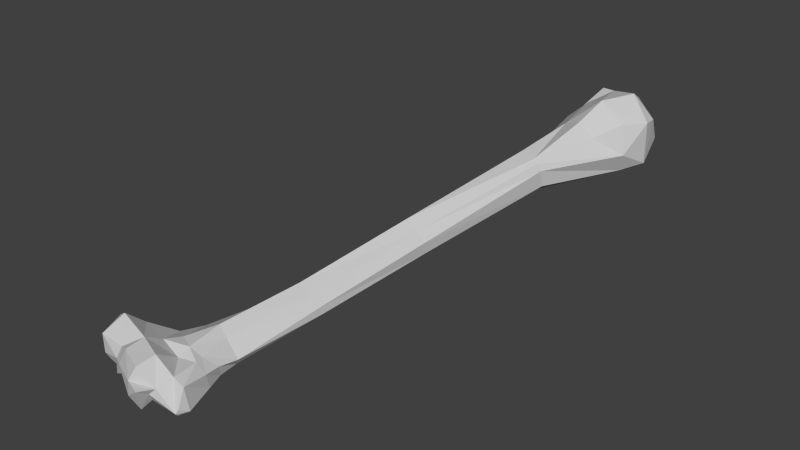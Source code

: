 # Source: Rhumorous.blend  (saved by Blender 2.74.0; exported with 4.5.12 LTS)
import bpy
from mathutils import Matrix  # noqa: F401  (used for matrix-valued properties, if any)

bpy.ops.wm.read_factory_settings(use_empty=True)
scene = bpy.context.scene
scene.name = 'Scene'

# ---- collections
col_collection_1 = bpy.data.collections.new('Collection 1'); scene.collection.children.link(col_collection_1)

# ---- materials (node trees are filled in below, after node groups)
mat_bones___vray = bpy.data.materials.new('Bones___Vray')
mat_bones___vray.alpha_threshold = 0.0
mat_bones___vray.use_transparent_shadow = False
mat_bones___vray.diffuse_color = (0.5843, 0.5843, 0.5843, 1.0)
mat_bones___vray.specular_color = (0.0, 0.0, 0.0)
mat_bones___vray.roughness = 0.5
mat_material = bpy.data.materials.new('Material')
mat_material.alpha_threshold = 0.0
mat_material.use_transparent_shadow = False
mat_material.diffuse_color = (0.7529, 0.7529, 0.7529, 1.0)
mat_material.specular_color = (0.7529, 0.7529, 0.7529)
mat_material.roughness = 0.5
mat_white___vray = bpy.data.materials.new('White___Vray')
mat_white___vray.alpha_threshold = 0.0
mat_white___vray.use_transparent_shadow = False
mat_white___vray.diffuse_color = (0.5843, 0.5843, 0.5843, 1.0)
mat_white___vray.specular_color = (0.0, 0.0, 0.0)
mat_white___vray.roughness = 0.5
mat_brown___vray = bpy.data.materials.new('Brown___Vray')
mat_brown___vray.alpha_threshold = 0.0
mat_brown___vray.use_transparent_shadow = False
mat_brown___vray.diffuse_color = (0.5843, 0.5843, 0.5843, 1.0)
mat_brown___vray.specular_color = (0.0, 0.0, 0.0)
mat_brown___vray.roughness = 0.5

# ---- material node trees

# ---- world
world_world = bpy.data.worlds.new('World'); scene.world = world_world
world_world.color = (0.05088, 0.05088, 0.05088)
world_world.use_sun_shadow = False
world_world.sun_shadow_jitter_overblur = 0.0
world_world.cycles.sampling_method = 'MANUAL'
world_world.cycles.sample_map_resolution = 256

# ---- meshes
me_sub02 = bpy.data.meshes.new('sub02')
me_sub02.from_pydata([], [], [])
me_sub02.materials.append(mat_bones___vray)
me_sub02.materials.append(mat_material)
me_sub02.use_remesh_preserve_volume = False
me_sub02.use_remesh_preserve_attributes = False
me_sub02.use_mirror_vertex_groups = False
me_sub02.update()
me_sub01 = bpy.data.meshes.new('sub01')
me_sub01.from_pydata([(-2.162, -3.745, -1.527), (-1.276, -2.154, -1.221), (-1.768, -3.903, -1.559), (0.1696, 0.09192, -0.5837), (-0.2766, 0.2078, -0.8827), (0.5538, 3.084, -0.1991), (0.9864, 2.957, 0.09683), (-0.6362, -5.693, -1.568), (-1.133, -5.827, -1.306), (-1.196, -5.728, -1.502), (-1.486, -6.002, -1.396), (-1.48, -5.975, -1.099), (-2.039, -5.739, -1.116), (-1.928, -5.637, -0.8086), (-1.858, -5.267, -0.7151), (-2.193, -5.529, -0.9245), (1.643, 5.584, 1.461), (2.168, 5.326, 1.166), (1.633, 5.756, 1.243), (1.863, 4.59, 1.194), (1.599, 4.603, 1.391), (1.419, 4.108, 0.919), (-0.9985, -4.73, -1.049), (-0.7753, -4.551, -1.249), (-0.744, -4.124, -1.308), (1.68, 5.287, 1.642), (-2.162, -3.684, -1.408), (-2.516, -4.17, -1.439), (-2.108, -4.301, -1.172), (-1.909, -3.847, -1.185), (-1.32, -4.995, -1.059), (-0.9171, -5.435, -1.063), (-0.9393, -4.914, -1.041), (-1.019, -5.763, -1.178), (0.2554, 4.341, 0.6477), (0.3484, 5.125, 0.3627), (0.6118, 4.964, 0.1357), (-1.39, -5.85, -0.8415), (0.2853, 3.118, -0.1175), (0.07206, 3.11, 0.304), (-0.2839, 0.08132, 0.04653), (0.4415, 2.936, 0.7453), (-0.5809, 0.2502, -0.3245), (-2.611, -5.071, -1.603), (-2.335, -5.172, -1.711), (-2.414, -5.539, -1.379), (-0.657, -5.448, -1.151), (-0.5498, -5.444, -1.602), (-0.7264, -4.826, -1.523), (-0.7259, -4.895, -1.219), (-2.428, -4.794, -0.8569), (-2.542, -5.142, -0.5507), (1.679, 5.844, 1.012), (1.376, 5.954, 0.8946), (-2.208, -5.203, -1.775), (-2.094, -4.815, -1.727), (-1.875, -5.206, -1.54), (-1.924, -5.328, -1.568), (1.559, 5.88, 0.414), (2.108, 5.619, 0.6377), (1.753, 5.286, -0.07847), (-2.848, -4.72, -1.256), (-1.333, -5.454, -0.7565), (-0.6476, -5.646, -1.625), (-1.41, -5.335, -1.625), (-1.07, -5.026, -1.614), (0.9852, 2.876, 0.4653), (-0.01044, 0.05142, -0.1268), (0.1911, 0.05372, -0.3245), (-1.063, -2.251, -0.8284), (1.316, 4.567, 1.603), (-0.4825, 0.2454, -0.7696), (-2.328, -4.731, -1.726), (-2.218, -4.377, -1.686), (-2.748, -5.093, -0.6877), (-2.733, -5.534, -0.8696), (1.195, 5.095, -0.03667), (1.335, 5.434, -0.1166), (-1.187, -4.764, -1.572), (-0.8195, -4.493, -1.479), (2.207, 5.018, 0.2695), (1.877, 4.607, 0.15), (1.601, 4.925, -0.06957), (0.7799, 4.933, 1.322), (1.062, 5.538, 1.491), (0.3414, 5.475, 0.9645), (-2.46, -4.186, -1.558), (-2.535, -4.583, -1.631), (-2.919, -5.02, -1.215), (-0.3717, -2.351, -1.066), (-1.371, -4.011, -1.54), (-0.9084, -2.243, -1.36), (-0.384, -2.393, -0.903), (-0.5602, -2.397, -0.7038), (-1.69, -4.524, -1.56), (-2.729, -4.886, -0.9096), (-2.77, -5.341, -1.005), (1.924, 5.782, 0.8308), (1.615, 5.952, 0.7114), (0.2729, 5.0, 0.8627), (0.2929, 5.476, 0.6563), (0.696, 5.387, 0.06863), (0.7463, 5.804, 0.6744), (0.674, 4.246, 1.029), (1.086, 4.109, 1.201), (-0.8245, -4.107, -1.442), (-1.271, -4.645, -1.542), (-1.812, -5.565, -1.476), (-1.812, -5.729, -1.297), (-2.256, -5.627, -1.148), (1.996, 4.463, 0.5666), (-2.29, -5.633, -1.483), (-0.6146, -5.638, -1.489), (-1.277, -4.76, -0.9298), (2.209, 4.987, 1.192), (-2.009, -5.687, -1.342), (-2.656, -5.579, -1.219), (-2.559, -5.555, -1.313), (-2.883, -5.234, -1.35), (1.169, 5.937, 0.9166), (0.8208, 5.873, 0.853), (1.008, 5.775, 1.258), (-1.165, -6.067, -1.148), (-1.638, -4.594, -0.9479), (-1.812, -4.911, -0.9178), (-1.321, -5.888, -1.678), (-1.266, -3.196, -1.486), (-1.305, -4.017, -0.8333), (-0.8826, -2.35, -0.5441), (0.7949, 2.868, 0.6894), (-1.547, -5.756, -1.549), (0.7734, 5.58, 1.48), (0.8991, 2.853, 0.6135), (-1.05, -4.098, -0.9787), (-2.08, -5.459, -1.395), (-2.007, -5.38, -1.212), (-1.888, -5.709, -1.159), (-2.749, -5.347, -1.004), (-2.452, -5.339, -0.852), (-2.248, -5.472, -1.488), (-1.842, -5.524, -1.179), (-2.107, -5.363, -0.8787), (-2.144, -5.347, -0.9531)], [(136, 140), (137, 138)], [(0, 1, 2), (3, 4, 5), (5, 6, 3), (7, 8, 9), (10, 11, 12), (13, 14, 15), (16, 17, 18), (19, 20, 21), (22, 23, 24), (17, 16, 25), (26, 0, 27), (26, 27, 28), (29, 26, 28), (30, 31, 32), (31, 33, 7), (34, 35, 36), (33, 37, 11), (34, 36, 38), (38, 39, 34), (40, 41, 39), (39, 42, 40), (43, 44, 45), (46, 47, 48), (46, 48, 49), (50, 51, 14), (18, 52, 53), (54, 55, 56), (56, 57, 54), (58, 59, 60), (28, 27, 61), (13, 37, 62), (62, 14, 13), (63, 64, 65), (47, 63, 65), (66, 67, 68), (29, 69, 26), (20, 25, 70), (39, 38, 71), (72, 73, 55), (51, 74, 75), (32, 31, 46), (76, 77, 60), (78, 79, 48), (78, 48, 65), (60, 80, 81), (82, 60, 81), (83, 84, 85), (73, 86, 0), (61, 27, 87), (61, 87, 43), (43, 88, 61), (4, 71, 38), (89, 90, 91), (69, 0, 26), (92, 68, 67), (92, 67, 93), (2, 94, 73), (95, 96, 74), (83, 70, 84), (97, 59, 58), (58, 98, 97), (99, 85, 100), (101, 102, 58), (77, 101, 58), (103, 104, 70), (105, 106, 90), (57, 107, 108), (109, 15, 75), (110, 19, 21), (5, 38, 76), (39, 41, 103), (109, 45, 111), (47, 112, 7), (113, 30, 32), (35, 34, 99), (114, 25, 20), (19, 114, 20), (43, 87, 72), (72, 44, 43), (12, 109, 111), (80, 59, 17), (105, 24, 23), (115, 108, 12), (45, 109, 116), (116, 117, 45), (5, 82, 81), (81, 6, 5), (89, 105, 90), (42, 71, 1), (63, 9, 64), (43, 118, 88), (88, 118, 96), (59, 18, 17), (12, 13, 15), (12, 11, 13), (15, 109, 12), (58, 102, 119), (58, 119, 53), (58, 53, 98), (120, 121, 119), (49, 48, 79), (57, 108, 115), (116, 96, 118), (4, 91, 71), (33, 11, 122), (91, 1, 71), (112, 47, 46), (43, 117, 118), (113, 123, 124), (80, 17, 114), (25, 84, 70), (103, 83, 99), (103, 99, 34), (18, 121, 16), (95, 50, 61), (125, 122, 10), (2, 126, 90), (69, 127, 128), (92, 24, 89), (103, 41, 129), (65, 48, 47), (10, 130, 125), (23, 79, 105), (114, 19, 110), (111, 115, 12), (49, 23, 22), (49, 22, 32), (80, 114, 110), (51, 50, 95), (95, 74, 51), (86, 87, 27), (107, 57, 56), (40, 67, 129), (66, 6, 81), (5, 76, 82), (40, 42, 69), (69, 128, 40), (112, 46, 31), (44, 54, 111), (75, 15, 51), (28, 50, 124), (97, 52, 18), (72, 55, 54), (102, 120, 119), (98, 53, 52), (90, 106, 94), (90, 94, 2), (65, 64, 78), (3, 68, 92), (3, 6, 68), (92, 89, 3), (16, 131, 84), (110, 21, 132), (5, 4, 38), (55, 94, 64), (2, 73, 0), (83, 85, 99), (101, 100, 102), (106, 105, 79), (101, 35, 100), (131, 85, 84), (8, 122, 125), (125, 9, 8), (106, 78, 64), (42, 39, 71), (132, 21, 104), (104, 129, 132), (36, 76, 38), (66, 132, 67), (64, 94, 106), (130, 64, 125), (61, 50, 28), (120, 102, 85), (120, 85, 131), (131, 121, 120), (106, 79, 78), (101, 77, 76), (76, 36, 101), (14, 124, 50), (62, 37, 33), (62, 33, 31), (55, 64, 56), (6, 66, 68), (132, 66, 110), (33, 122, 8), (133, 24, 92), (93, 133, 92), (64, 9, 125), (30, 62, 31), (98, 52, 97), (100, 85, 102), (54, 44, 72), (59, 97, 18), (124, 123, 28), (14, 51, 15), (44, 111, 45), (9, 63, 7), (89, 91, 4), (4, 3, 89), (126, 2, 1), (1, 91, 126), (81, 110, 66), (129, 41, 40), (56, 64, 107), (108, 10, 12), (133, 93, 127), (133, 127, 113), (22, 133, 113), (110, 81, 80), (0, 86, 27), (133, 22, 24), (114, 17, 25), (61, 88, 95), (11, 37, 13), (112, 31, 7), (129, 104, 103), (24, 105, 89), (69, 29, 127), (75, 96, 116), (43, 45, 117), (127, 123, 113), (18, 119, 121), (53, 119, 18), (130, 10, 108), (108, 107, 130), (60, 77, 58), (124, 30, 113), (10, 122, 11), (7, 33, 8), (128, 93, 67), (67, 40, 128), (16, 121, 131), (128, 127, 93), (116, 118, 117), (73, 94, 55), (79, 23, 49), (46, 49, 32), (60, 82, 76), (87, 86, 73), (73, 72, 87), (80, 60, 59), (96, 95, 88), (14, 62, 30), (30, 124, 14), (130, 107, 64), (1, 69, 42), (90, 126, 91), (69, 1, 0), (67, 132, 129), (111, 54, 57), (57, 115, 111), (96, 75, 74), (123, 127, 29), (29, 28, 123), (104, 21, 20), (20, 70, 104), (100, 35, 99), (101, 36, 35), (70, 83, 103), (22, 113, 32), (7, 63, 47), (75, 116, 109), (39, 103, 34), (16, 84, 25), (141, 142, 138), (135, 134, 139), (139, 138, 135), (141, 140, 135), (135, 142, 141), (138, 142, 135)])
me_sub01.materials.append(mat_bones___vray)
me_sub01.materials.append(mat_white___vray)
me_sub01.materials.append(mat_brown___vray)
me_sub01.materials.append(mat_material)
me_sub01.use_remesh_preserve_volume = False
me_sub01.use_remesh_preserve_attributes = False
me_sub01.use_mirror_vertex_groups = False
me_sub01.update()

# ---- objects
ob_dummy_skull01 = bpy.data.objects.new('$$$DUMMY.skull01', None)
ob_sub02 = bpy.data.objects.new('sub02', me_sub02)
ob_sub01 = bpy.data.objects.new('sub01', me_sub01)

# ---- transforms, parenting, visibility, modifiers, constraints
ob_dummy_skull01.location = (0.0, 0.0, 0.0)
ob_dummy_skull01.scale = (0.1, 0.1, 0.1)
ob_dummy_skull01.empty_image_offset = (0.0, 0.0)
ob_dummy_skull01.lineart.crease_threshold = 0.0
ob_sub02.parent = ob_dummy_skull01
ob_sub02.location = (0.0, 0.0, 0.0)
ob_sub02.lineart.crease_threshold = 0.0
ob_sub01.parent = ob_dummy_skull01
ob_sub01.location = (0.0, 0.0, 0.0)
ob_sub01.lineart.crease_threshold = 0.0

# ---- collection membership
col_collection_1.objects.link(ob_dummy_skull01)
col_collection_1.objects.link(ob_sub02)
col_collection_1.objects.link(ob_sub01)

# ---- scene / render settings (as saved in the file)
scene.frame_start = 1; scene.frame_end = 250; scene.frame_set(1)
scene.render.engine = 'BLENDER_EEVEE_NEXT'
scene.render.resolution_percentage = 50
scene.render.dither_intensity = 0.0
scene.cycles.use_denoising = False
scene.cycles.samples = 10
scene.cycles.sampling_pattern = 'TABULATED_SOBOL'
scene.cycles.light_sampling_threshold = 0.0
scene.cycles.use_adaptive_sampling = False
scene.cycles.use_light_tree = False
scene.cycles.blur_glossy = 0.0
scene.cycles.pixel_filter_type = 'GAUSSIAN'
scene.cycles.sample_clamp_indirect = 0.0
scene.view_settings.view_transform = 'Standard'
bpy.context.view_layer.update()

# ---- added for rendering (the .blend has no active camera and no usable light): camera, sun
cam_auto = bpy.data.cameras.new('AutoCamera')
cam_auto.lens = 50.0
cam_auto.sensor_width = 36.0
cam_auto.clip_end = 1000.0
ob_auto_camera = bpy.data.objects.new('AutoCamera', cam_auto)
scene.collection.objects.link(ob_auto_camera)
ob_auto_camera.location = (1.21431, -1.50545, 0.993219)
ob_auto_camera.rotation_euler = (1.09748, -7.21219e-08, 0.694738)
scene.camera = ob_auto_camera
light_auto_sun = bpy.data.lights.new('AutoSun', 'SUN')
light_auto_sun.energy = 3.0
light_auto_sun.angle = 0.0523599
ob_auto_sun = bpy.data.objects.new('AutoSun', light_auto_sun)
scene.collection.objects.link(ob_auto_sun)
ob_auto_sun.rotation_euler = (0.872665, 0.174533, 0.523599)
bpy.context.view_layer.update()

